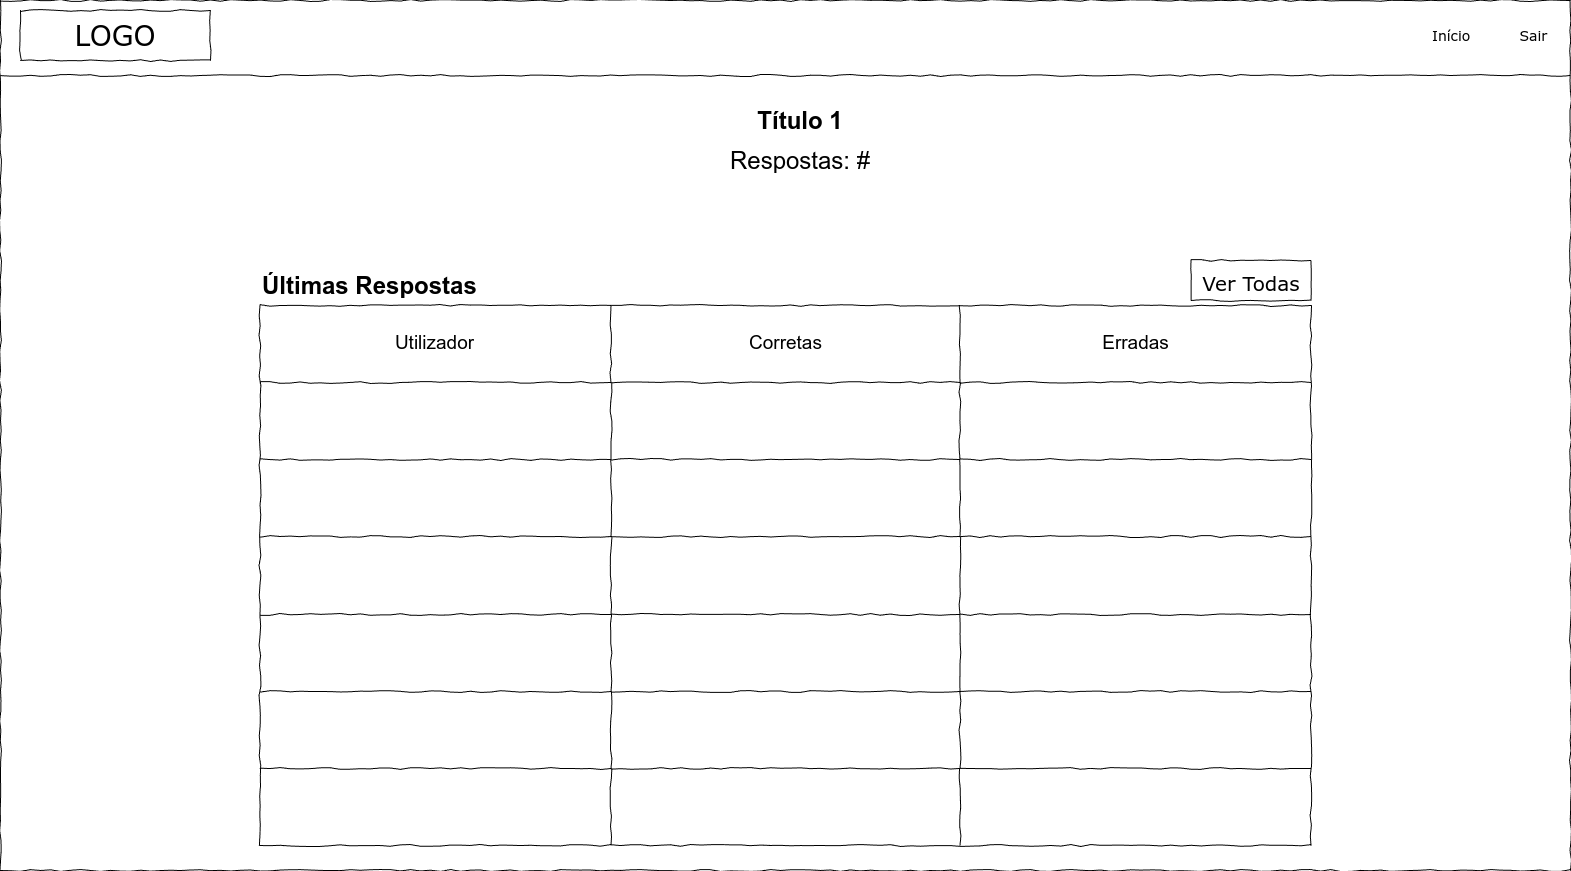

The diagram above was exported from draw.io. Its source (the exported page's mxGraphModel, read from the mxfile embedded in the PNG):
<mxGraphModel dx="1587" dy="986" grid="1" gridSize="10" guides="1" tooltips="1" connect="1" arrows="1" fold="1" page="1" pageScale="1" pageWidth="1600" pageHeight="900" background="none" math="0" shadow="0">
  <root>
    <mxCell id="We1F-R3EeCO1NWd_pZv7-0" />
    <mxCell id="We1F-R3EeCO1NWd_pZv7-1" parent="We1F-R3EeCO1NWd_pZv7-0" />
    <mxCell id="We1F-R3EeCO1NWd_pZv7-2" value="" style="whiteSpace=wrap;html=1;rounded=0;shadow=0;labelBackgroundColor=none;strokeColor=#000000;strokeWidth=1;fillColor=none;fontFamily=Verdana;fontSize=12;fontColor=#000000;align=center;comic=1;" vertex="1" parent="We1F-R3EeCO1NWd_pZv7-1">
      <mxGeometry x="20" y="20" width="1570" height="870" as="geometry" />
    </mxCell>
    <mxCell id="We1F-R3EeCO1NWd_pZv7-3" value="LOGO" style="whiteSpace=wrap;html=1;rounded=0;shadow=0;labelBackgroundColor=none;strokeWidth=1;fontFamily=Verdana;fontSize=28;align=center;comic=1;" vertex="1" parent="We1F-R3EeCO1NWd_pZv7-1">
      <mxGeometry x="40" y="30" width="190" height="50" as="geometry" />
    </mxCell>
    <mxCell id="We1F-R3EeCO1NWd_pZv7-4" value="Início&amp;nbsp; &amp;nbsp; &amp;nbsp; &amp;nbsp; &amp;nbsp; Sair" style="text;html=1;points=[];align=left;verticalAlign=top;spacingTop=-4;fontSize=14;fontFamily=Verdana" vertex="1" parent="We1F-R3EeCO1NWd_pZv7-1">
      <mxGeometry x="1450" y="45" width="60" height="20" as="geometry" />
    </mxCell>
    <mxCell id="We1F-R3EeCO1NWd_pZv7-5" value="" style="line;strokeWidth=1;html=1;rounded=0;shadow=0;labelBackgroundColor=none;fillColor=none;fontFamily=Verdana;fontSize=14;fontColor=#000000;align=center;comic=1;" vertex="1" parent="We1F-R3EeCO1NWd_pZv7-1">
      <mxGeometry x="20" y="40" width="1570" height="110" as="geometry" />
    </mxCell>
    <mxCell id="We1F-R3EeCO1NWd_pZv7-6" value="" style="shape=table;startSize=0;container=1;collapsible=0;childLayout=tableLayout;comic=1;" vertex="1" parent="We1F-R3EeCO1NWd_pZv7-1">
      <mxGeometry x="279.5" y="325" width="1051" height="540" as="geometry" />
    </mxCell>
    <mxCell id="We1F-R3EeCO1NWd_pZv7-7" value="" style="shape=tableRow;horizontal=0;startSize=0;swimlaneHead=0;swimlaneBody=0;strokeColor=inherit;top=0;left=0;bottom=0;right=0;collapsible=0;dropTarget=0;fillColor=none;points=[[0,0.5],[1,0.5]];portConstraint=eastwest;" vertex="1" parent="We1F-R3EeCO1NWd_pZv7-6">
      <mxGeometry width="1051" height="77" as="geometry" />
    </mxCell>
    <mxCell id="We1F-R3EeCO1NWd_pZv7-8" value="&lt;font style=&quot;font-size: 19px;&quot;&gt;Utilizador&lt;/font&gt;" style="shape=partialRectangle;html=1;whiteSpace=wrap;connectable=0;strokeColor=inherit;overflow=hidden;fillColor=none;top=0;left=0;bottom=0;right=0;pointerEvents=1;" vertex="1" parent="We1F-R3EeCO1NWd_pZv7-7">
      <mxGeometry width="351" height="77" as="geometry">
        <mxRectangle width="351" height="77" as="alternateBounds" />
      </mxGeometry>
    </mxCell>
    <mxCell id="We1F-R3EeCO1NWd_pZv7-9" value="&lt;font style=&quot;font-size: 19px;&quot;&gt;Corretas&lt;/font&gt;" style="shape=partialRectangle;html=1;whiteSpace=wrap;connectable=0;strokeColor=inherit;overflow=hidden;fillColor=none;top=0;left=0;bottom=0;right=0;pointerEvents=1;" vertex="1" parent="We1F-R3EeCO1NWd_pZv7-7">
      <mxGeometry x="351" width="349" height="77" as="geometry">
        <mxRectangle width="349" height="77" as="alternateBounds" />
      </mxGeometry>
    </mxCell>
    <mxCell id="We1F-R3EeCO1NWd_pZv7-10" value="&lt;font style=&quot;font-size: 19px;&quot;&gt;Erradas&lt;/font&gt;" style="shape=partialRectangle;html=1;whiteSpace=wrap;connectable=0;strokeColor=inherit;overflow=hidden;fillColor=none;top=0;left=0;bottom=0;right=0;pointerEvents=1;" vertex="1" parent="We1F-R3EeCO1NWd_pZv7-7">
      <mxGeometry x="700" width="351" height="77" as="geometry">
        <mxRectangle width="351" height="77" as="alternateBounds" />
      </mxGeometry>
    </mxCell>
    <mxCell id="We1F-R3EeCO1NWd_pZv7-12" value="" style="shape=tableRow;horizontal=0;startSize=0;swimlaneHead=0;swimlaneBody=0;strokeColor=inherit;top=0;left=0;bottom=0;right=0;collapsible=0;dropTarget=0;fillColor=none;points=[[0,0.5],[1,0.5]];portConstraint=eastwest;" vertex="1" parent="We1F-R3EeCO1NWd_pZv7-6">
      <mxGeometry y="77" width="1051" height="77" as="geometry" />
    </mxCell>
    <mxCell id="We1F-R3EeCO1NWd_pZv7-13" value="" style="shape=partialRectangle;html=1;whiteSpace=wrap;connectable=0;strokeColor=inherit;overflow=hidden;fillColor=none;top=0;left=0;bottom=0;right=0;pointerEvents=1;" vertex="1" parent="We1F-R3EeCO1NWd_pZv7-12">
      <mxGeometry width="351" height="77" as="geometry">
        <mxRectangle width="351" height="77" as="alternateBounds" />
      </mxGeometry>
    </mxCell>
    <mxCell id="We1F-R3EeCO1NWd_pZv7-14" value="" style="shape=partialRectangle;html=1;whiteSpace=wrap;connectable=0;strokeColor=inherit;overflow=hidden;fillColor=none;top=0;left=0;bottom=0;right=0;pointerEvents=1;" vertex="1" parent="We1F-R3EeCO1NWd_pZv7-12">
      <mxGeometry x="351" width="349" height="77" as="geometry">
        <mxRectangle width="349" height="77" as="alternateBounds" />
      </mxGeometry>
    </mxCell>
    <mxCell id="We1F-R3EeCO1NWd_pZv7-15" value="" style="shape=partialRectangle;html=1;whiteSpace=wrap;connectable=0;strokeColor=inherit;overflow=hidden;fillColor=none;top=0;left=0;bottom=0;right=0;pointerEvents=1;" vertex="1" parent="We1F-R3EeCO1NWd_pZv7-12">
      <mxGeometry x="700" width="351" height="77" as="geometry">
        <mxRectangle width="351" height="77" as="alternateBounds" />
      </mxGeometry>
    </mxCell>
    <mxCell id="We1F-R3EeCO1NWd_pZv7-17" value="" style="shape=tableRow;horizontal=0;startSize=0;swimlaneHead=0;swimlaneBody=0;strokeColor=inherit;top=0;left=0;bottom=0;right=0;collapsible=0;dropTarget=0;fillColor=none;points=[[0,0.5],[1,0.5]];portConstraint=eastwest;" vertex="1" parent="We1F-R3EeCO1NWd_pZv7-6">
      <mxGeometry y="154" width="1051" height="77" as="geometry" />
    </mxCell>
    <mxCell id="We1F-R3EeCO1NWd_pZv7-18" value="" style="shape=partialRectangle;html=1;whiteSpace=wrap;connectable=0;strokeColor=inherit;overflow=hidden;fillColor=none;top=0;left=0;bottom=0;right=0;pointerEvents=1;" vertex="1" parent="We1F-R3EeCO1NWd_pZv7-17">
      <mxGeometry width="351" height="77" as="geometry">
        <mxRectangle width="351" height="77" as="alternateBounds" />
      </mxGeometry>
    </mxCell>
    <mxCell id="We1F-R3EeCO1NWd_pZv7-19" value="" style="shape=partialRectangle;html=1;whiteSpace=wrap;connectable=0;strokeColor=inherit;overflow=hidden;fillColor=none;top=0;left=0;bottom=0;right=0;pointerEvents=1;" vertex="1" parent="We1F-R3EeCO1NWd_pZv7-17">
      <mxGeometry x="351" width="349" height="77" as="geometry">
        <mxRectangle width="349" height="77" as="alternateBounds" />
      </mxGeometry>
    </mxCell>
    <mxCell id="We1F-R3EeCO1NWd_pZv7-20" value="" style="shape=partialRectangle;html=1;whiteSpace=wrap;connectable=0;strokeColor=inherit;overflow=hidden;fillColor=none;top=0;left=0;bottom=0;right=0;pointerEvents=1;" vertex="1" parent="We1F-R3EeCO1NWd_pZv7-17">
      <mxGeometry x="700" width="351" height="77" as="geometry">
        <mxRectangle width="351" height="77" as="alternateBounds" />
      </mxGeometry>
    </mxCell>
    <mxCell id="We1F-R3EeCO1NWd_pZv7-22" value="" style="shape=tableRow;horizontal=0;startSize=0;swimlaneHead=0;swimlaneBody=0;strokeColor=inherit;top=0;left=0;bottom=0;right=0;collapsible=0;dropTarget=0;fillColor=none;points=[[0,0.5],[1,0.5]];portConstraint=eastwest;" vertex="1" parent="We1F-R3EeCO1NWd_pZv7-6">
      <mxGeometry y="231" width="1051" height="78" as="geometry" />
    </mxCell>
    <mxCell id="We1F-R3EeCO1NWd_pZv7-23" value="" style="shape=partialRectangle;html=1;whiteSpace=wrap;connectable=0;strokeColor=inherit;overflow=hidden;fillColor=none;top=0;left=0;bottom=0;right=0;pointerEvents=1;" vertex="1" parent="We1F-R3EeCO1NWd_pZv7-22">
      <mxGeometry width="351" height="78" as="geometry">
        <mxRectangle width="351" height="78" as="alternateBounds" />
      </mxGeometry>
    </mxCell>
    <mxCell id="We1F-R3EeCO1NWd_pZv7-24" value="" style="shape=partialRectangle;html=1;whiteSpace=wrap;connectable=0;strokeColor=inherit;overflow=hidden;fillColor=none;top=0;left=0;bottom=0;right=0;pointerEvents=1;" vertex="1" parent="We1F-R3EeCO1NWd_pZv7-22">
      <mxGeometry x="351" width="349" height="78" as="geometry">
        <mxRectangle width="349" height="78" as="alternateBounds" />
      </mxGeometry>
    </mxCell>
    <mxCell id="We1F-R3EeCO1NWd_pZv7-25" value="" style="shape=partialRectangle;html=1;whiteSpace=wrap;connectable=0;strokeColor=inherit;overflow=hidden;fillColor=none;top=0;left=0;bottom=0;right=0;pointerEvents=1;" vertex="1" parent="We1F-R3EeCO1NWd_pZv7-22">
      <mxGeometry x="700" width="351" height="78" as="geometry">
        <mxRectangle width="351" height="78" as="alternateBounds" />
      </mxGeometry>
    </mxCell>
    <mxCell id="We1F-R3EeCO1NWd_pZv7-27" value="" style="shape=tableRow;horizontal=0;startSize=0;swimlaneHead=0;swimlaneBody=0;strokeColor=inherit;top=0;left=0;bottom=0;right=0;collapsible=0;dropTarget=0;fillColor=none;points=[[0,0.5],[1,0.5]];portConstraint=eastwest;" vertex="1" parent="We1F-R3EeCO1NWd_pZv7-6">
      <mxGeometry y="309" width="1051" height="77" as="geometry" />
    </mxCell>
    <mxCell id="We1F-R3EeCO1NWd_pZv7-28" value="" style="shape=partialRectangle;html=1;whiteSpace=wrap;connectable=0;strokeColor=inherit;overflow=hidden;fillColor=none;top=0;left=0;bottom=0;right=0;pointerEvents=1;" vertex="1" parent="We1F-R3EeCO1NWd_pZv7-27">
      <mxGeometry width="351" height="77" as="geometry">
        <mxRectangle width="351" height="77" as="alternateBounds" />
      </mxGeometry>
    </mxCell>
    <mxCell id="We1F-R3EeCO1NWd_pZv7-29" value="" style="shape=partialRectangle;html=1;whiteSpace=wrap;connectable=0;strokeColor=inherit;overflow=hidden;fillColor=none;top=0;left=0;bottom=0;right=0;pointerEvents=1;" vertex="1" parent="We1F-R3EeCO1NWd_pZv7-27">
      <mxGeometry x="351" width="349" height="77" as="geometry">
        <mxRectangle width="349" height="77" as="alternateBounds" />
      </mxGeometry>
    </mxCell>
    <mxCell id="We1F-R3EeCO1NWd_pZv7-30" value="" style="shape=partialRectangle;html=1;whiteSpace=wrap;connectable=0;strokeColor=inherit;overflow=hidden;fillColor=none;top=0;left=0;bottom=0;right=0;pointerEvents=1;" vertex="1" parent="We1F-R3EeCO1NWd_pZv7-27">
      <mxGeometry x="700" width="351" height="77" as="geometry">
        <mxRectangle width="351" height="77" as="alternateBounds" />
      </mxGeometry>
    </mxCell>
    <mxCell id="We1F-R3EeCO1NWd_pZv7-32" value="" style="shape=tableRow;horizontal=0;startSize=0;swimlaneHead=0;swimlaneBody=0;strokeColor=inherit;top=0;left=0;bottom=0;right=0;collapsible=0;dropTarget=0;fillColor=none;points=[[0,0.5],[1,0.5]];portConstraint=eastwest;" vertex="1" parent="We1F-R3EeCO1NWd_pZv7-6">
      <mxGeometry y="386" width="1051" height="77" as="geometry" />
    </mxCell>
    <mxCell id="We1F-R3EeCO1NWd_pZv7-33" value="" style="shape=partialRectangle;html=1;whiteSpace=wrap;connectable=0;strokeColor=inherit;overflow=hidden;fillColor=none;top=0;left=0;bottom=0;right=0;pointerEvents=1;" vertex="1" parent="We1F-R3EeCO1NWd_pZv7-32">
      <mxGeometry width="351" height="77" as="geometry">
        <mxRectangle width="351" height="77" as="alternateBounds" />
      </mxGeometry>
    </mxCell>
    <mxCell id="We1F-R3EeCO1NWd_pZv7-34" value="" style="shape=partialRectangle;html=1;whiteSpace=wrap;connectable=0;strokeColor=inherit;overflow=hidden;fillColor=none;top=0;left=0;bottom=0;right=0;pointerEvents=1;" vertex="1" parent="We1F-R3EeCO1NWd_pZv7-32">
      <mxGeometry x="351" width="349" height="77" as="geometry">
        <mxRectangle width="349" height="77" as="alternateBounds" />
      </mxGeometry>
    </mxCell>
    <mxCell id="We1F-R3EeCO1NWd_pZv7-35" value="" style="shape=partialRectangle;html=1;whiteSpace=wrap;connectable=0;strokeColor=inherit;overflow=hidden;fillColor=none;top=0;left=0;bottom=0;right=0;pointerEvents=1;" vertex="1" parent="We1F-R3EeCO1NWd_pZv7-32">
      <mxGeometry x="700" width="351" height="77" as="geometry">
        <mxRectangle width="351" height="77" as="alternateBounds" />
      </mxGeometry>
    </mxCell>
    <mxCell id="We1F-R3EeCO1NWd_pZv7-37" value="" style="shape=tableRow;horizontal=0;startSize=0;swimlaneHead=0;swimlaneBody=0;strokeColor=inherit;top=0;left=0;bottom=0;right=0;collapsible=0;dropTarget=0;fillColor=none;points=[[0,0.5],[1,0.5]];portConstraint=eastwest;" vertex="1" parent="We1F-R3EeCO1NWd_pZv7-6">
      <mxGeometry y="463" width="1051" height="77" as="geometry" />
    </mxCell>
    <mxCell id="We1F-R3EeCO1NWd_pZv7-38" value="" style="shape=partialRectangle;html=1;whiteSpace=wrap;connectable=0;strokeColor=inherit;overflow=hidden;fillColor=none;top=0;left=0;bottom=0;right=0;pointerEvents=1;" vertex="1" parent="We1F-R3EeCO1NWd_pZv7-37">
      <mxGeometry width="351" height="77" as="geometry">
        <mxRectangle width="351" height="77" as="alternateBounds" />
      </mxGeometry>
    </mxCell>
    <mxCell id="We1F-R3EeCO1NWd_pZv7-39" value="" style="shape=partialRectangle;html=1;whiteSpace=wrap;connectable=0;strokeColor=inherit;overflow=hidden;fillColor=none;top=0;left=0;bottom=0;right=0;pointerEvents=1;" vertex="1" parent="We1F-R3EeCO1NWd_pZv7-37">
      <mxGeometry x="351" width="349" height="77" as="geometry">
        <mxRectangle width="349" height="77" as="alternateBounds" />
      </mxGeometry>
    </mxCell>
    <mxCell id="We1F-R3EeCO1NWd_pZv7-40" value="" style="shape=partialRectangle;html=1;whiteSpace=wrap;connectable=0;strokeColor=inherit;overflow=hidden;fillColor=none;top=0;left=0;bottom=0;right=0;pointerEvents=1;" vertex="1" parent="We1F-R3EeCO1NWd_pZv7-37">
      <mxGeometry x="700" width="351" height="77" as="geometry">
        <mxRectangle width="351" height="77" as="alternateBounds" />
      </mxGeometry>
    </mxCell>
    <mxCell id="We1F-R3EeCO1NWd_pZv7-42" value="&lt;h1 style=&quot;margin-top: 0px;&quot;&gt;Últimas Respostas&lt;/h1&gt;" style="text;html=1;whiteSpace=wrap;overflow=hidden;rounded=0;" vertex="1" parent="We1F-R3EeCO1NWd_pZv7-1">
      <mxGeometry x="279.5" y="285" width="290" height="30" as="geometry" />
    </mxCell>
    <mxCell id="bGJe5pobLAF4okvrgNRY-0" value="&lt;font style=&quot;font-size: 20px;&quot;&gt;Ver Todas&lt;/font&gt;" style="whiteSpace=wrap;html=1;rounded=0;shadow=0;labelBackgroundColor=none;strokeWidth=1;fontFamily=Verdana;fontSize=28;align=center;comic=1;" vertex="1" parent="We1F-R3EeCO1NWd_pZv7-1">
      <mxGeometry x="1210.5" y="280" width="120" height="40" as="geometry" />
    </mxCell>
    <mxCell id="sHzPRqj_GuJ5Snq_pExd-0" value="&lt;h1 style=&quot;margin-top: 0px;&quot;&gt;Título 1&lt;/h1&gt;" style="text;html=1;whiteSpace=wrap;overflow=hidden;rounded=0;align=center;" vertex="1" parent="We1F-R3EeCO1NWd_pZv7-1">
      <mxGeometry x="675" y="120" width="290" height="30" as="geometry" />
    </mxCell>
    <mxCell id="6PE5VjWzJ_r0jAD9mv7b-0" value="&lt;h1 style=&quot;margin-top: 0px;&quot;&gt;&lt;span style=&quot;font-weight: normal;&quot;&gt;Respostas: #&lt;/span&gt;&lt;/h1&gt;" style="text;html=1;whiteSpace=wrap;overflow=hidden;rounded=0;align=center;" vertex="1" parent="We1F-R3EeCO1NWd_pZv7-1">
      <mxGeometry x="675" y="160" width="290" height="30" as="geometry" />
    </mxCell>
  </root>
</mxGraphModel>